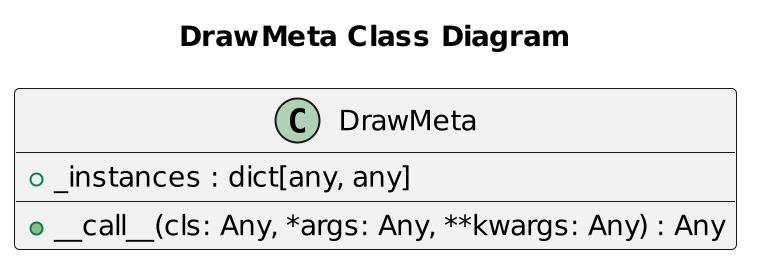

The diagram above was rendered by PlantUML. Its source (embedded in the PNG):
@startuml
scale 2
title "DrawMeta Class Diagram"
class DrawMeta {
    +_instances : dict[any, any]

    +__call__(cls: Any, *args: Any, **kwargs: Any) : Any
}
@enduml